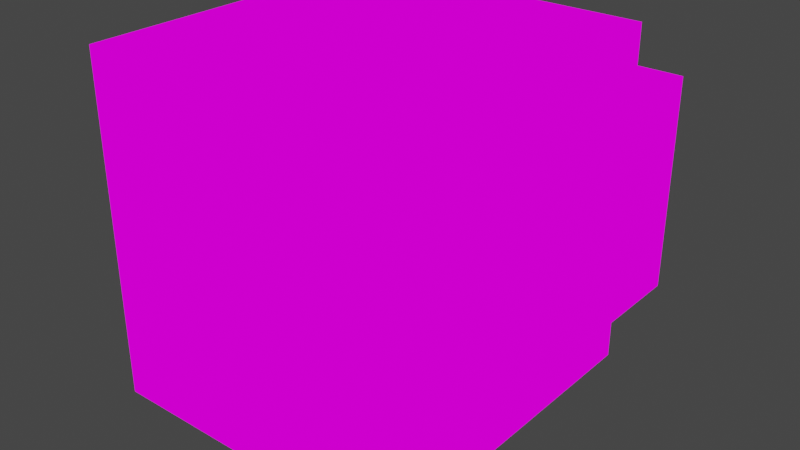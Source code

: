# Source: turtle.blend  (saved by Blender 5.0.119; exported with 4.5.12 LTS)
import bpy
from mathutils import Matrix  # noqa: F401  (used for matrix-valued properties, if any)

bpy.ops.wm.read_factory_settings(use_empty=True)
scene = bpy.context.scene
scene.name = 'Scene'

# ---- collections
col_collection = bpy.data.collections.new('Collection'); scene.collection.children.link(col_collection)

# ---- images (referenced by path relative to the original .blend; pixels are not part of the script)
import os
ASSET_DIR = os.environ.get("B2B_ASSET_DIR", "")  # directory of the original .blend (textures are referenced by path, not embedded)
HERE = os.path.dirname(os.path.abspath(__file__))  # packed textures are extracted next to this script under _unpacked/

def load_image(name, relpath, width, height, colorspace="sRGB"):
    """Load a texture the original file referenced (path relative to the .blend, or extracted next to this script)."""
    p = next((c for c in (os.path.join(HERE, relpath), os.path.join(ASSET_DIR, relpath)) if relpath and os.path.exists(c)), "")
    if p:
        img = bpy.data.images.load(p, check_existing=True)
        img.name = name
    else:  # same state as the original file: an image datablock whose file is absent (Cycles renders it pink)
        img = bpy.data.images.new(name, width, height)
        img.source = "FILE"
        img.filepath = "//" + (relpath or name)
    img.colorspace_settings.name = colorspace
    return img
img_turtle_advanced_front_png = load_image('turtle_advanced_front.png', 'turtle_advanced_front.png', 1024, 1024, 'sRGB')
img_turtle_advanced_left_png = load_image('turtle_advanced_left.png', 'turtle_advanced_left.png', 1024, 1024, 'sRGB')
img_turtle_advanced_right_png = load_image('turtle_advanced_right.png', 'turtle_advanced_right.png', 1024, 1024, 'sRGB')
img_turtle_advanced_top_png = load_image('turtle_advanced_top.png', 'turtle_advanced_top.png', 1024, 1024, 'sRGB')
img_turtle_advanced_bottom_png = load_image('turtle_advanced_bottom.png', 'turtle_advanced_bottom.png', 1024, 1024, 'sRGB')
img_turtle_advanced_back_png = load_image('turtle_advanced_back.png', 'turtle_advanced_back.png', 1024, 1024, 'sRGB')
img_turtle_advanced_backpack_png = load_image('turtle_advanced_backpack.png', 'turtle_advanced_backpack.png', 1024, 1024, 'sRGB')

# ---- materials (node trees are filled in below, after node groups)
mat_front = bpy.data.materials.new('Front')
mat_front.alpha_threshold = 0.0
mat_front.use_backface_culling_lightprobe_volume = False
mat_front.use_transparent_shadow = False
mat_front.roughness = 0.5
mat_front.line_color = (0.0, 0.0, 0.0, 1.0)
mat_left = bpy.data.materials.new('Left')
mat_left.use_backface_culling_lightprobe_volume = False
mat_left.use_transparent_shadow = False
mat_right = bpy.data.materials.new('Right')
mat_right.use_backface_culling_lightprobe_volume = False
mat_right.use_transparent_shadow = False
mat_top = bpy.data.materials.new('Top')
mat_top.use_backface_culling_lightprobe_volume = False
mat_top.use_transparent_shadow = False
mat_bottom = bpy.data.materials.new('Bottom')
mat_bottom.use_backface_culling_lightprobe_volume = False
mat_bottom.use_transparent_shadow = False
mat_back = bpy.data.materials.new('Back')
mat_back.use_backface_culling_lightprobe_volume = False
mat_back.use_transparent_shadow = False
mat_backpack = bpy.data.materials.new('Backpack')
mat_backpack.use_backface_culling_lightprobe_volume = False
mat_backpack.use_transparent_shadow = False

# ---- material node trees
mat_front.use_nodes = True; mat_front.node_tree.nodes.clear()
_N = mat_front.node_tree.nodes; _L = mat_front.node_tree.links
n0 = _N.new('ShaderNodeOutputMaterial'); n0.name = 'Material Output'; n0.location = (300, 300)
n1 = _N.new('ShaderNodeTexImage'); n1.name = 'Image Texture'; n1.location = (-280, 280)
n1.image = img_turtle_advanced_front_png
n1.interpolation = 'Closest'
_L.new(n1.outputs[0], n0.inputs[0])
n0.is_active_output = True
mat_left.use_nodes = True; mat_left.node_tree.nodes.clear()
_N = mat_left.node_tree.nodes; _L = mat_left.node_tree.links
n0 = _N.new('ShaderNodeOutputMaterial'); n0.name = 'Material Output'; n0.location = (300, 300)
n1 = _N.new('ShaderNodeTexImage'); n1.name = 'Image Texture'; n1.location = (-280, 280)
n1.image = img_turtle_advanced_left_png
n1.interpolation = 'Closest'
_L.new(n1.outputs[0], n0.inputs[0])
n0.is_active_output = True
mat_right.use_nodes = True; mat_right.node_tree.nodes.clear()
_N = mat_right.node_tree.nodes; _L = mat_right.node_tree.links
n0 = _N.new('ShaderNodeOutputMaterial'); n0.name = 'Material Output'; n0.location = (300, 300)
n1 = _N.new('ShaderNodeTexImage'); n1.name = 'Image Texture'; n1.location = (-280, 280)
n1.image = img_turtle_advanced_right_png
n1.interpolation = 'Closest'
_L.new(n1.outputs[0], n0.inputs[0])
n0.is_active_output = True
mat_top.use_nodes = True; mat_top.node_tree.nodes.clear()
_N = mat_top.node_tree.nodes; _L = mat_top.node_tree.links
n0 = _N.new('ShaderNodeOutputMaterial'); n0.name = 'Material Output'; n0.location = (300, 300)
n1 = _N.new('ShaderNodeTexImage'); n1.name = 'Image Texture'; n1.location = (-280, 280)
n1.image = img_turtle_advanced_top_png
n1.interpolation = 'Closest'
_L.new(n1.outputs[0], n0.inputs[0])
n0.is_active_output = True
mat_bottom.use_nodes = True; mat_bottom.node_tree.nodes.clear()
_N = mat_bottom.node_tree.nodes; _L = mat_bottom.node_tree.links
n0 = _N.new('ShaderNodeOutputMaterial'); n0.name = 'Material Output'; n0.location = (300, 300)
n1 = _N.new('ShaderNodeTexImage'); n1.name = 'Image Texture'; n1.location = (-280, 280)
n1.image = img_turtle_advanced_bottom_png
n1.interpolation = 'Closest'
_L.new(n1.outputs[0], n0.inputs[0])
n0.is_active_output = True
mat_back.use_nodes = True; mat_back.node_tree.nodes.clear()
_N = mat_back.node_tree.nodes; _L = mat_back.node_tree.links
n0 = _N.new('ShaderNodeOutputMaterial'); n0.name = 'Material Output'; n0.location = (300, 300)
n1 = _N.new('ShaderNodeTexImage'); n1.name = 'Image Texture'; n1.location = (-280, 280)
n1.image = img_turtle_advanced_back_png
n1.interpolation = 'Closest'
_L.new(n1.outputs[0], n0.inputs[0])
n0.is_active_output = True
mat_backpack.use_nodes = True; mat_backpack.node_tree.nodes.clear()
_N = mat_backpack.node_tree.nodes; _L = mat_backpack.node_tree.links
n0 = _N.new('ShaderNodeOutputMaterial'); n0.name = 'Material Output'; n0.location = (300, 300)
n1 = _N.new('ShaderNodeTexImage'); n1.name = 'Image Texture'; n1.location = (-280, 280)
n1.image = img_turtle_advanced_backpack_png
n1.interpolation = 'Closest'
_L.new(n1.outputs[0], n0.inputs[0])
n0.is_active_output = True

# ---- world
world_world = bpy.data.worlds.new('World'); scene.world = world_world
world_world.use_nodes = True; world_world.node_tree.nodes.clear()
_N = world_world.node_tree.nodes; _L = world_world.node_tree.links
n0 = _N.new('ShaderNodeOutputWorld'); n0.name = 'World Output'; n0.location = (300, 300)
n1 = _N.new('ShaderNodeBackground'); n1.name = 'Background'; n1.location = (10, 300)
n1.inputs[0].default_value = (0.05088, 0.05088, 0.05088, 1.0)
_L.new(n1.outputs[0], n0.inputs[0])
n0.is_active_output = True
world_world.color = (0.05088, 0.05088, 0.05088)
world_world.use_sun_shadow = False
world_world.sun_shadow_jitter_overblur = 0.0

# ---- meshes
me_cube = bpy.data.meshes.new('Cube')
me_cube.from_pydata([(0.3125, 0.375, 0.375), (0.3125, 0.375, -0.375), (0.3125, -0.375, 0.375), (0.3125, -0.375, -0.375), (-0.375, 0.375, 0.375), (-0.375, 0.375, -0.375), (-0.375, -0.375, 0.375), (-0.375, -0.375, -0.375), (0.3125, -0.3125, -0.125), (0.3125, -0.3125, 0.3125), (0.3125, 0.3125, -0.125), (0.3125, 0.3125, 0.3125), (0.4375, -0.3125, -0.125), (0.4375, -0.3125, 0.3125), (0.4375, 0.3125, -0.125), (0.4375, 0.3125, 0.3125)], [], [(0, 4, 6, 2), (3, 2, 6, 7), (7, 6, 4, 5), (5, 1, 3, 7), (1, 0, 2, 3), (5, 4, 0, 1), (8, 9, 11, 10), (10, 11, 15, 14), (14, 15, 13, 12), (12, 13, 9, 8), (10, 14, 12, 8), (15, 11, 9, 13)])
me_cube.polygons.foreach_set('material_index', [3, 1, 0, 4, 5, 2, 6, 6, 6, 6, 6, 6])
_uv = me_cube.uv_layers.new(name='UVMap')
_uv.uv.foreach_set('vector', [0.75, 0.3125, 0.75, 1.0, 0.0, 1.0, 0.0, 0.3125, 0.6875, 0.25, 0.6914, 1.002, 0.0, 1.0, 0.0, 0.25, 0.75, 0.25, 0.75, 1.0, 0.0, 1.0, 0.0, 0.25, 0.75, 0.3125, 0.75, 1.0, -2.98e-08, 1.0, 3.725e-08, 0.3125, 0.75, 0.25, 0.75, 1.0, 0.0, 1.0, 0.0, 0.25, 0.6875, 0.25, 0.6875, 1.0, 0.0, 1.0, 0.0, 0.25, 0.375, 0.0, 0.625, 0.0, 0.625, 0.25, 0.375, 0.25, 0.875, 0.4375, 0.875, 0.875, 0.75, 0.875, 0.75, 0.4375, 0.75, 0.4375, 0.75, 0.875, 0.125, 0.875, 0.125, 0.4375, 0.125, 0.4375, 0.125, 0.875, 0.0, 0.875, -1.49e-08, 0.4375, 0.75, 0.3125, 0.75, 0.4375, 0.125, 0.4375, 0.125, 0.3125, 0.75, 0.875, 0.75, 1.0, 0.125, 1.0, 0.125, 0.875])
me_cube.materials.append(mat_front)
me_cube.materials.append(mat_left)
me_cube.materials.append(mat_right)
me_cube.materials.append(mat_top)
me_cube.materials.append(mat_bottom)
me_cube.materials.append(mat_back)
me_cube.materials.append(mat_backpack)
me_cube.materials.append(None)
me_cube.use_mirror_vertex_groups = False
me_cube.update()

# ---- objects
ob_cube = bpy.data.objects.new('Cube', me_cube)

# ---- transforms, parenting, visibility, modifiers, constraints
ob_cube.location = (0.0, 0.0, 0.0)
ob_cube.lock_rotations_4d = False
ob_cube.empty_display_type = 'ARROWS'
ob_cube.lineart.crease_threshold = 0.0

# ---- collection membership
col_collection.objects.link(ob_cube)

# ---- scene / render settings (as saved in the file)
scene.frame_start = 1; scene.frame_end = 250; scene.frame_set(0)
scene.render.engine = 'BLENDER_EEVEE_NEXT'
scene.render.bake_bias = 0.0
scene.render.bake_samples = 0
scene.cycles.sampling_pattern = 'TABULATED_SOBOL'
scene.cycles.use_light_tree = False
scene.view_settings.view_transform = 'Filmic'
bpy.context.view_layer.update()

# ---- added for rendering (the .blend has no active camera and no usable light): camera, sun
cam_auto = bpy.data.cameras.new('AutoCamera')
cam_auto.lens = 50.0
cam_auto.sensor_width = 36.0
cam_auto.clip_end = 1000.0
ob_auto_camera = bpy.data.objects.new('AutoCamera', cam_auto)
scene.collection.objects.link(ob_auto_camera)
ob_auto_camera.location = (1.26744, -1.48343, 0.988952)
ob_auto_camera.rotation_euler = (1.09748, -7.21219e-08, 0.694738)
scene.camera = ob_auto_camera
light_auto_sun = bpy.data.lights.new('AutoSun', 'SUN')
light_auto_sun.energy = 3.0
light_auto_sun.angle = 0.0523599
ob_auto_sun = bpy.data.objects.new('AutoSun', light_auto_sun)
scene.collection.objects.link(ob_auto_sun)
ob_auto_sun.rotation_euler = (0.872665, 0.174533, 0.523599)
bpy.context.view_layer.update()
